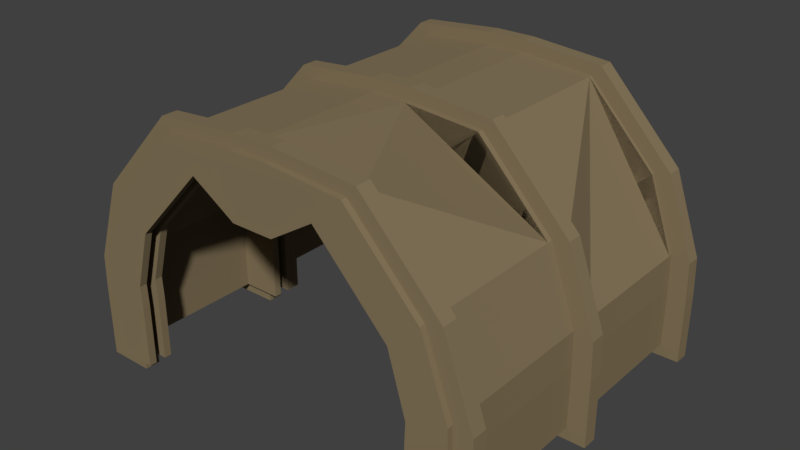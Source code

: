 # Source: roof-straight.blend  (saved by Blender 2.79.0; exported with 4.5.12 LTS)
import bpy
from mathutils import Matrix  # noqa: F401  (used for matrix-valued properties, if any)

bpy.ops.wm.read_factory_settings(use_empty=True)
scene = bpy.context.scene
scene.name = 'Scene'

# ---- collections
col_collection_1 = bpy.data.collections.new('Collection 1'); scene.collection.children.link(col_collection_1)

# ---- materials (node trees are filled in below, after node groups)
mat_material_001 = bpy.data.materials.new('Material.001')
mat_material_001.alpha_threshold = 0.0
mat_material_001.use_transparent_shadow = False
mat_material_001.diffuse_color = (0.2396, 0.1832, 0.1045, 1.0)
mat_material_001.roughness = 0.5
mat_material_001.line_color = (0.0, 0.0, 0.0, 1.0)

# ---- material node trees

# ---- world
world_world = bpy.data.worlds.new('World'); scene.world = world_world
world_world.color = (0.05088, 0.05088, 0.05088)
world_world.use_sun_shadow = False
world_world.sun_shadow_jitter_overblur = 0.0
world_world.cycles.sampling_method = 'MANUAL'

# ---- meshes
me_cube_368 = bpy.data.meshes.new('Cube.368')
me_cube_368.from_pydata([(-9.448, -0.1981, -1.0), (-9.448, -0.1981, 2.036), (-9.448, 0.1981, -1.0), (-9.448, 0.1981, 2.036), (-7.448, -0.1981, -1.0), (-7.448, -0.1981, 2.036), (-7.448, 0.1981, -1.0), (-7.448, 0.1981, 2.036), (-9.399, -0.1981, 3.721), (-9.399, 0.1981, 3.721), (-7.497, 0.1981, 3.104), (-7.497, -0.1981, 3.104), (-8.117, -0.1981, 7.362), (-8.117, 0.1981, 7.362), (-6.662, 0.1981, 5.99), (-6.662, -0.1981, 5.99), (-4.621, -0.1981, 11.07), (-4.621, 0.1981, 11.07), (-3.166, 0.1981, 9.694), (-3.166, -0.1981, 9.694), (-0.9215, -0.1981, 11.38), (-0.9215, 0.1981, 11.38), (-1.02, 0.1981, 8.338), (-1.02, -0.1981, 8.338), (9.448, -0.1981, -1.0), (9.448, -0.1981, 2.036), (9.448, 0.1981, -1.0), (9.448, 0.1981, 2.036), (7.448, -0.1981, -1.0), (7.448, -0.1981, 2.036), (7.448, 0.1981, -1.0), (7.448, 0.1981, 2.036), (9.399, -0.1981, 3.721), (9.399, 0.1981, 3.721), (7.497, 0.1981, 3.104), (7.497, -0.1981, 3.104), (8.117, -0.1981, 7.362), (8.117, 0.1981, 7.362), (6.662, 0.1981, 5.99), (6.662, -0.1981, 5.99), (4.621, -0.1981, 11.07), (4.621, 0.1981, 11.07), (3.166, 0.1981, 9.694), (3.166, -0.1981, 9.694), (0.9215, -0.1981, 11.38), (0.9215, 0.1981, 11.38), (1.02, 0.1981, 8.338), (1.02, -0.1981, 8.338), (-9.448, 0.7304, -1.0), (-9.448, 0.7304, 2.036), (-9.448, 1.126, -1.0), (-9.448, 1.126, 2.036), (-7.448, 0.7304, -1.0), (-7.448, 0.7304, 2.036), (-7.448, 1.126, -1.0), (-7.448, 1.126, 2.036), (-9.399, 0.7304, 3.721), (-9.399, 1.126, 3.721), (-7.497, 1.126, 3.104), (-7.497, 0.7304, 3.104), (-8.117, 0.7304, 7.362), (-8.117, 1.126, 7.362), (-6.662, 1.126, 5.99), (-6.662, 0.7304, 5.99), (-4.621, 0.7304, 11.07), (-4.621, 1.126, 11.07), (-3.166, 1.126, 9.694), (-3.166, 0.7304, 9.694), (-0.9215, 0.7304, 11.38), (-0.9215, 1.126, 11.38), (-1.02, 1.126, 8.338), (-1.02, 0.7304, 8.338), (9.448, 0.7304, -1.0), (9.448, 0.7304, 2.036), (9.448, 1.126, -1.0), (9.448, 1.126, 2.036), (7.448, 0.7304, -1.0), (7.448, 0.7304, 2.036), (7.448, 1.126, -1.0), (7.448, 1.126, 2.036), (9.399, 0.7304, 3.721), (9.399, 1.126, 3.721), (7.497, 1.126, 3.104), (7.497, 0.7304, 3.104), (8.117, 0.7304, 7.362), (8.117, 1.126, 7.362), (6.662, 1.126, 5.99), (6.662, 0.7304, 5.99), (4.621, 0.7304, 11.07), (4.621, 1.126, 11.07), (3.166, 1.126, 9.694), (3.166, 0.7304, 9.694), (0.9215, 0.7304, 11.38), (0.9215, 1.126, 11.38), (1.02, 1.126, 8.338), (1.02, 0.7304, 8.338), (-10.37, 0.1066, -1.624), (-10.37, 0.1066, 1.707), (-10.37, 0.9328, -1.624), (-10.37, 0.9328, 1.707), (-8.172, 0.1066, -1.624), (-8.172, 0.1066, 1.707), (-8.172, 0.9328, -1.624), (-8.172, 0.9328, 1.707), (-10.31, 0.1066, 3.556), (-10.31, 0.9328, 3.556), (-8.225, 0.9328, 2.878), (-8.225, 0.1066, 2.878), (-8.905, 0.1066, 7.55), (-8.905, 0.9328, 7.55), (-7.309, 0.9328, 6.044), (-7.309, 0.1066, 6.044), (-5.07, 0.1066, 11.62), (-5.07, 0.9328, 11.62), (-3.474, 0.9328, 10.11), (-3.474, 0.1066, 10.11), (-1.011, 0.1066, 11.96), (-1.011, 0.9328, 11.96), (-1.12, 0.9328, 8.85), (-1.12, 0.1066, 8.85), (10.37, 0.1066, -1.624), (10.37, 0.1066, 1.707), (10.37, 0.9328, -1.624), (10.37, 0.9328, 1.707), (8.172, 0.1066, -1.624), (8.172, 0.1066, 1.707), (8.172, 0.9328, -1.624), (8.172, 0.9328, 1.707), (10.31, 0.1066, 3.556), (10.31, 0.9328, 3.556), (8.225, 0.9328, 2.878), (8.225, 0.1066, 2.878), (8.905, 0.1066, 7.55), (8.905, 0.9328, 7.55), (7.309, 0.9328, 6.044), (7.309, 0.1066, 6.044), (5.07, 0.1066, 11.62), (5.07, 0.9328, 11.62), (3.474, 0.9328, 10.11), (3.474, 0.1066, 10.11), (1.011, 0.1066, 11.96), (1.011, 0.9328, 11.96), (1.12, 0.9328, 8.85), (1.12, 0.1066, 8.85), (-9.448, 8.539, -1.0), (-9.448, 8.539, 2.036), (-9.448, 8.935, -1.0), (-9.448, 8.935, 2.036), (-7.448, 8.539, -1.0), (-7.448, 8.539, 2.036), (-7.448, 8.935, -1.0), (-7.448, 8.935, 2.036), (-9.399, 8.539, 3.721), (-9.399, 8.935, 3.721), (-7.497, 8.935, 3.104), (-7.497, 8.539, 3.104), (-8.117, 8.539, 7.362), (-8.117, 8.935, 7.362), (-6.662, 8.935, 5.99), (-6.662, 8.539, 5.99), (-4.621, 8.539, 11.07), (-4.621, 8.935, 11.07), (-3.166, 8.935, 9.694), (-3.166, 8.539, 9.694), (-0.9215, 8.539, 11.38), (-0.9215, 8.935, 11.38), (-1.02, 8.935, 8.338), (-1.02, 8.539, 8.338), (9.448, 8.539, -1.0), (9.448, 8.539, 2.036), (9.448, 8.935, -1.0), (9.448, 8.935, 2.036), (7.448, 8.539, -1.0), (7.448, 8.539, 2.036), (7.448, 8.935, -1.0), (7.448, 8.935, 2.036), (9.399, 8.539, 3.721), (9.399, 8.935, 3.721), (7.497, 8.935, 3.104), (7.497, 8.539, 3.104), (8.117, 8.539, 7.362), (8.117, 8.935, 7.362), (6.662, 8.935, 5.99), (6.662, 8.539, 5.99), (4.621, 8.539, 11.07), (4.621, 8.935, 11.07), (3.166, 8.935, 9.694), (3.166, 8.539, 9.694), (0.9215, 8.539, 11.38), (0.9215, 8.935, 11.38), (1.02, 8.935, 8.338), (1.02, 8.539, 8.338), (9.448, 19.02, -1.0), (9.448, 19.02, 2.036), (9.448, 18.62, -1.0), (9.448, 18.62, 2.036), (7.448, 19.02, -1.0), (7.448, 19.02, 2.036), (7.448, 18.62, -1.0), (7.448, 18.62, 2.036), (9.399, 19.02, 3.721), (9.399, 18.62, 3.721), (7.497, 18.62, 3.104), (7.497, 19.02, 3.104), (8.117, 19.02, 7.362), (8.117, 18.62, 7.362), (6.662, 18.62, 5.99), (6.662, 19.02, 5.99), (4.621, 19.02, 11.07), (4.621, 18.62, 11.07), (3.166, 18.62, 9.694), (3.166, 19.02, 9.694), (0.9215, 19.02, 11.38), (0.9215, 18.62, 11.38), (1.02, 18.62, 8.338), (1.02, 19.02, 8.338), (-9.448, 19.02, -1.0), (-9.448, 19.02, 2.036), (-9.448, 18.62, -1.0), (-9.448, 18.62, 2.036), (-7.448, 19.02, -1.0), (-7.448, 19.02, 2.036), (-7.448, 18.62, -1.0), (-7.448, 18.62, 2.036), (-9.399, 19.02, 3.721), (-9.399, 18.62, 3.721), (-7.497, 18.62, 3.104), (-7.497, 19.02, 3.104), (-8.117, 19.02, 7.362), (-8.117, 18.62, 7.362), (-6.662, 18.62, 5.99), (-6.662, 19.02, 5.99), (-4.621, 19.02, 11.07), (-4.621, 18.62, 11.07), (-3.166, 18.62, 9.694), (-3.166, 19.02, 9.694), (-0.9214, 19.02, 11.38), (-0.9214, 18.62, 11.38), (-1.02, 18.62, 8.338), (-1.02, 19.02, 8.338), (9.448, 18.09, -1.0), (9.448, 18.09, 2.036), (9.448, 17.69, -1.0), (9.448, 17.69, 2.036), (7.448, 18.09, -1.0), (7.448, 18.09, 2.036), (7.448, 17.69, -1.0), (7.448, 17.69, 2.036), (9.399, 18.09, 3.721), (9.399, 17.69, 3.721), (7.497, 17.69, 3.104), (7.497, 18.09, 3.104), (8.117, 18.09, 7.362), (8.117, 17.69, 7.362), (6.662, 17.69, 5.99), (6.662, 18.09, 5.99), (4.621, 18.09, 11.07), (4.621, 17.69, 11.07), (3.166, 17.69, 9.694), (3.166, 18.09, 9.694), (0.9215, 18.09, 11.38), (0.9215, 17.69, 11.38), (1.02, 17.69, 8.338), (1.02, 18.09, 8.338), (-9.448, 18.09, -1.0), (-9.448, 18.09, 2.036), (-9.448, 17.69, -1.0), (-9.448, 17.69, 2.036), (-7.448, 18.09, -1.0), (-7.448, 18.09, 2.036), (-7.448, 17.69, -1.0), (-7.448, 17.69, 2.036), (-9.399, 18.09, 3.721), (-9.399, 17.69, 3.721), (-7.497, 17.69, 3.104), (-7.497, 18.09, 3.104), (-8.117, 18.09, 7.362), (-8.117, 17.69, 7.362), (-6.662, 17.69, 5.99), (-6.662, 18.09, 5.99), (-4.621, 18.09, 11.07), (-4.621, 17.69, 11.07), (-3.166, 17.69, 9.694), (-3.166, 18.09, 9.694), (-0.9214, 18.09, 11.38), (-0.9214, 17.69, 11.38), (-1.02, 17.69, 8.338), (-1.02, 18.09, 8.338), (10.37, 18.71, -1.624), (10.37, 18.71, 1.707), (10.37, 17.88, -1.624), (10.37, 17.88, 1.707), (8.172, 18.71, -1.624), (8.172, 18.71, 1.707), (8.172, 17.88, -1.624), (8.172, 17.88, 1.707), (10.31, 18.71, 3.556), (10.31, 17.88, 3.556), (8.225, 17.88, 2.878), (8.225, 18.71, 2.878), (8.905, 18.71, 7.55), (8.905, 17.88, 7.55), (7.309, 17.88, 6.044), (7.309, 18.71, 6.044), (5.07, 18.71, 11.62), (5.07, 17.88, 11.62), (3.474, 17.88, 10.11), (3.474, 18.71, 10.11), (1.011, 18.71, 11.96), (1.011, 17.88, 11.96), (1.12, 17.88, 8.85), (1.12, 18.71, 8.85), (-10.37, 18.71, -1.624), (-10.37, 18.71, 1.707), (-10.37, 17.88, -1.624), (-10.37, 17.88, 1.707), (-8.172, 18.71, -1.624), (-8.172, 18.71, 1.707), (-8.172, 17.88, -1.624), (-8.172, 17.88, 1.707), (-10.31, 18.71, 3.556), (-10.31, 17.88, 3.556), (-8.225, 17.88, 2.878), (-8.225, 18.71, 2.878), (-8.905, 18.71, 7.55), (-8.905, 17.88, 7.55), (-7.309, 17.88, 6.044), (-7.309, 18.71, 6.044), (-5.07, 18.71, 11.62), (-5.07, 17.88, 11.62), (-3.474, 17.88, 10.11), (-3.474, 18.71, 10.11), (-1.011, 18.71, 11.96), (-1.011, 17.88, 11.96), (-1.12, 17.88, 8.85), (-1.12, 18.71, 8.85), (9.448, 10.28, -1.0), (9.448, 10.28, 2.036), (9.448, 9.882, -1.0), (9.448, 9.882, 2.036), (7.448, 10.28, -1.0), (7.448, 10.28, 2.036), (7.448, 9.882, -1.0), (7.448, 9.882, 2.036), (9.399, 10.28, 3.721), (9.399, 9.882, 3.721), (7.497, 9.882, 3.104), (7.497, 10.28, 3.104), (8.117, 10.28, 7.362), (8.117, 9.882, 7.362), (6.662, 9.882, 5.99), (6.662, 10.28, 5.99), (4.621, 10.28, 11.07), (4.621, 9.882, 11.07), (3.166, 9.882, 9.694), (3.166, 10.28, 9.694), (0.9215, 10.28, 11.38), (0.9215, 9.882, 11.38), (1.02, 9.882, 8.338), (1.02, 10.28, 8.338), (-9.448, 10.28, -1.0), (-9.448, 10.28, 2.036), (-9.448, 9.882, -1.0), (-9.448, 9.882, 2.036), (-7.448, 10.28, -1.0), (-7.448, 10.28, 2.036), (-7.448, 9.882, -1.0), (-7.448, 9.882, 2.036), (-9.399, 10.28, 3.721), (-9.399, 9.882, 3.721), (-7.497, 9.882, 3.104), (-7.497, 10.28, 3.104), (-8.117, 10.28, 7.362), (-8.117, 9.882, 7.362), (-6.662, 9.882, 5.99), (-6.662, 10.28, 5.99), (-4.621, 10.28, 11.07), (-4.621, 9.882, 11.07), (-3.166, 9.882, 9.694), (-3.166, 10.28, 9.694), (-0.9215, 10.28, 11.38), (-0.9215, 9.882, 11.38), (-1.02, 9.882, 8.338), (-1.02, 10.28, 8.338), (9.448, 9.35, -1.0), (9.448, 9.35, 2.036), (9.448, 8.954, -1.0), (9.448, 8.954, 2.036), (7.448, 9.35, -1.0), (7.448, 9.35, 2.036), (7.448, 8.954, -1.0), (7.448, 8.954, 2.036), (9.399, 9.35, 3.721), (9.399, 8.954, 3.721), (7.497, 8.954, 3.104), (7.497, 9.35, 3.104), (8.117, 9.35, 7.362), (8.117, 8.954, 7.362), (6.662, 8.954, 5.99), (6.662, 9.35, 5.99), (4.621, 9.35, 11.07), (4.621, 8.954, 11.07), (3.166, 8.954, 9.694), (3.166, 9.35, 9.694), (0.9215, 9.35, 11.38), (0.9215, 8.954, 11.38), (1.02, 8.954, 8.338), (1.02, 9.35, 8.338), (-9.448, 9.35, -1.0), (-9.448, 9.35, 2.036), (-9.448, 8.954, -1.0), (-9.448, 8.954, 2.036), (-7.448, 9.35, -1.0), (-7.448, 9.35, 2.036), (-7.448, 8.954, -1.0), (-7.448, 8.954, 2.036), (-9.399, 9.35, 3.721), (-9.399, 8.954, 3.721), (-7.497, 8.954, 3.104), (-7.497, 9.35, 3.104), (-8.117, 9.35, 7.362), (-8.117, 8.954, 7.362), (-6.662, 8.954, 5.99), (-6.662, 9.35, 5.99), (-4.621, 9.35, 11.07), (-4.621, 8.954, 11.07), (-3.166, 8.954, 9.694), (-3.166, 9.35, 9.694), (-0.9215, 9.35, 11.38), (-0.9215, 8.954, 11.38), (-1.02, 8.954, 8.338), (-1.02, 9.35, 8.338), (10.37, 9.974, -1.624), (10.37, 9.974, 1.707), (10.37, 9.148, -1.624), (10.37, 9.148, 1.707), (8.172, 9.974, -1.624), (8.172, 9.974, 1.707), (8.172, 9.148, -1.624), (8.172, 9.148, 1.707), (10.31, 9.974, 3.556), (10.31, 9.148, 3.556), (8.225, 9.148, 2.878), (8.225, 9.974, 2.878), (8.905, 9.974, 7.55), (8.905, 9.148, 7.55), (7.309, 9.148, 6.044), (7.309, 9.974, 6.044), (5.07, 9.974, 11.62), (5.07, 9.148, 11.62), (3.474, 9.148, 10.11), (3.474, 9.974, 10.11), (1.011, 9.974, 11.96), (1.011, 9.148, 11.96), (1.12, 9.148, 8.85), (1.12, 9.974, 8.85), (-10.37, 9.974, -1.624), (-10.37, 9.974, 1.707), (-10.37, 9.148, -1.624), (-10.37, 9.148, 1.707), (-8.172, 9.974, -1.624), (-8.172, 9.974, 1.707), (-8.172, 9.148, -1.624), (-8.172, 9.148, 1.707), (-10.31, 9.974, 3.556), (-10.31, 9.148, 3.556), (-8.225, 9.148, 2.878), (-8.225, 9.974, 2.878), (-8.905, 9.974, 7.55), (-8.905, 9.148, 7.55), (-7.309, 9.148, 6.044), (-7.309, 9.974, 6.044), (-5.07, 9.974, 11.62), (-5.07, 9.148, 11.62), (-3.474, 9.148, 10.11), (-3.474, 9.974, 10.11), (-1.011, 9.974, 11.96), (-1.011, 9.148, 11.96), (-1.12, 9.148, 8.85), (-1.12, 9.974, 8.85)], [], [(0, 1, 3, 2), (2, 3, 7, 6), (6, 7, 5, 4), (4, 5, 1, 0), (2, 6, 4, 0), (3, 1, 8, 9), (10, 9, 13, 14), (1, 5, 11, 8), (7, 3, 9, 10), (5, 7, 10, 11), (15, 14, 18, 19), (11, 10, 14, 15), (9, 8, 12, 13), (8, 11, 15, 12), (16, 19, 23, 20), (13, 12, 16, 17), (12, 15, 19, 16), (14, 13, 17, 18), (22, 21, 20, 23), (18, 17, 21, 22), (19, 18, 22, 23), (17, 16, 20, 21), (24, 26, 27, 25), (26, 30, 31, 27), (30, 28, 29, 31), (28, 24, 25, 29), (26, 24, 28, 30), (27, 33, 32, 25), (34, 38, 37, 33), (25, 32, 35, 29), (31, 34, 33, 27), (29, 35, 34, 31), (39, 43, 42, 38), (35, 39, 38, 34), (33, 37, 36, 32), (32, 36, 39, 35), (40, 44, 47, 43), (37, 41, 40, 36), (36, 40, 43, 39), (38, 42, 41, 37), (46, 47, 44, 45), (42, 46, 45, 41), (43, 47, 46, 42), (41, 45, 44, 40), (46, 22, 21, 45), (22, 46, 47, 23), (47, 23, 20, 44), (20, 44, 45, 21), (48, 49, 51, 50), (50, 51, 55, 54), (54, 55, 53, 52), (52, 53, 49, 48), (50, 54, 52, 48), (51, 49, 56, 57), (58, 57, 61, 62), (49, 53, 59, 56), (55, 51, 57, 58), (53, 55, 58, 59), (63, 62, 66, 67), (59, 58, 62, 63), (57, 56, 60, 61), (56, 59, 63, 60), (64, 67, 71, 68), (61, 60, 64, 65), (60, 63, 67, 64), (62, 61, 65, 66), (70, 69, 68, 71), (66, 65, 69, 70), (67, 66, 70, 71), (65, 64, 68, 69), (72, 74, 75, 73), (74, 78, 79, 75), (78, 76, 77, 79), (76, 72, 73, 77), (74, 72, 76, 78), (75, 81, 80, 73), (82, 86, 85, 81), (73, 80, 83, 77), (79, 82, 81, 75), (77, 83, 82, 79), (87, 91, 90, 86), (83, 87, 86, 82), (81, 85, 84, 80), (80, 84, 87, 83), (88, 92, 95, 91), (85, 89, 88, 84), (84, 88, 91, 87), (86, 90, 89, 85), (94, 95, 92, 93), (90, 94, 93, 89), (91, 95, 94, 90), (89, 93, 92, 88), (94, 70, 69, 93), (70, 94, 95, 71), (95, 71, 68, 92), (68, 92, 93, 69), (96, 97, 99, 98), (98, 99, 103, 102), (102, 103, 101, 100), (100, 101, 97, 96), (98, 102, 100, 96), (99, 97, 104, 105), (106, 105, 109, 110), (97, 101, 107, 104), (103, 99, 105, 106), (101, 103, 106, 107), (111, 110, 114, 115), (107, 106, 110, 111), (105, 104, 108, 109), (104, 107, 111, 108), (112, 115, 119, 116), (109, 108, 112, 113), (108, 111, 115, 112), (110, 109, 113, 114), (118, 117, 116, 119), (114, 113, 117, 118), (115, 114, 118, 119), (113, 112, 116, 117), (120, 122, 123, 121), (122, 126, 127, 123), (126, 124, 125, 127), (124, 120, 121, 125), (122, 120, 124, 126), (123, 129, 128, 121), (130, 134, 133, 129), (121, 128, 131, 125), (127, 130, 129, 123), (125, 131, 130, 127), (135, 139, 138, 134), (131, 135, 134, 130), (129, 133, 132, 128), (128, 132, 135, 131), (136, 140, 143, 139), (133, 137, 136, 132), (132, 136, 139, 135), (134, 138, 137, 133), (142, 143, 140, 141), (138, 142, 141, 137), (139, 143, 142, 138), (137, 141, 140, 136), (142, 118, 117, 141), (118, 142, 143, 119), (143, 119, 116, 140), (116, 140, 141, 117), (144, 145, 147, 146), (146, 147, 151, 150), (150, 151, 149, 148), (148, 149, 145, 144), (146, 150, 148, 144), (147, 145, 152, 153), (154, 153, 157, 158), (145, 149, 155, 152), (151, 147, 153, 154), (149, 151, 154, 155), (159, 158, 162, 163), (155, 154, 158, 159), (153, 152, 156, 157), (152, 155, 159, 156), (160, 163, 167, 164), (157, 156, 160, 161), (156, 159, 163, 160), (158, 157, 161, 162), (166, 165, 164, 167), (162, 161, 165, 166), (163, 162, 166, 167), (161, 160, 164, 165), (168, 170, 171, 169), (170, 174, 175, 171), (174, 172, 173, 175), (172, 168, 169, 173), (170, 168, 172, 174), (171, 177, 176, 169), (178, 182, 181, 177), (169, 176, 179, 173), (175, 178, 177, 171), (173, 179, 178, 175), (183, 187, 186, 182), (179, 183, 182, 178), (177, 181, 180, 176), (176, 180, 183, 179), (184, 188, 191, 187), (181, 185, 184, 180), (180, 184, 187, 183), (182, 186, 185, 181), (190, 191, 188, 189), (186, 190, 189, 185), (187, 191, 190, 186), (185, 189, 188, 184), (190, 166, 165, 189), (166, 190, 191, 167), (191, 167, 164, 188), (164, 188, 189, 165), (57, 51, 50, 144, 145, 152, 156, 160, 164, 69, 65, 61), (75, 81, 85, 180, 176, 169, 168, 74), (93, 69, 164, 188, 184, 180, 85, 89), (192, 193, 195, 194), (194, 195, 199, 198), (198, 199, 197, 196), (196, 197, 193, 192), (194, 198, 196, 192), (195, 193, 200, 201), (202, 201, 205, 206), (193, 197, 203, 200), (199, 195, 201, 202), (197, 199, 202, 203), (207, 206, 210, 211), (203, 202, 206, 207), (201, 200, 204, 205), (200, 203, 207, 204), (208, 211, 215, 212), (205, 204, 208, 209), (204, 207, 211, 208), (206, 205, 209, 210), (214, 213, 212, 215), (210, 209, 213, 214), (211, 210, 214, 215), (209, 208, 212, 213), (216, 218, 219, 217), (218, 222, 223, 219), (222, 220, 221, 223), (220, 216, 217, 221), (218, 216, 220, 222), (219, 225, 224, 217), (226, 230, 229, 225), (217, 224, 227, 221), (223, 226, 225, 219), (221, 227, 226, 223), (231, 235, 234, 230), (227, 231, 230, 226), (225, 229, 228, 224), (224, 228, 231, 227), (232, 236, 239, 235), (229, 233, 232, 228), (228, 232, 235, 231), (230, 234, 233, 229), (238, 239, 236, 237), (234, 238, 237, 233), (235, 239, 238, 234), (233, 237, 236, 232), (238, 214, 213, 237), (214, 238, 239, 215), (239, 215, 212, 236), (212, 236, 237, 213), (240, 241, 243, 242), (242, 243, 247, 246), (246, 247, 245, 244), (244, 245, 241, 240), (242, 246, 244, 240), (243, 241, 248, 249), (250, 249, 253, 254), (241, 245, 251, 248), (247, 243, 249, 250), (245, 247, 250, 251), (255, 254, 258, 259), (251, 250, 254, 255), (249, 248, 252, 253), (248, 251, 255, 252), (256, 259, 263, 260), (253, 252, 256, 257), (252, 255, 259, 256), (254, 253, 257, 258), (262, 261, 260, 263), (258, 257, 261, 262), (259, 258, 262, 263), (257, 256, 260, 261), (264, 266, 267, 265), (266, 270, 271, 267), (270, 268, 269, 271), (268, 264, 265, 269), (266, 264, 268, 270), (267, 273, 272, 265), (274, 278, 277, 273), (265, 272, 275, 269), (271, 274, 273, 267), (269, 275, 274, 271), (279, 283, 282, 278), (275, 279, 278, 274), (273, 277, 276, 272), (272, 276, 279, 275), (280, 284, 287, 283), (277, 281, 280, 276), (276, 280, 283, 279), (278, 282, 281, 277), (286, 287, 284, 285), (282, 286, 285, 281), (283, 287, 286, 282), (281, 285, 284, 280), (286, 262, 261, 285), (262, 286, 287, 263), (287, 263, 260, 284), (260, 284, 285, 261), (288, 289, 291, 290), (290, 291, 295, 294), (294, 295, 293, 292), (292, 293, 289, 288), (290, 294, 292, 288), (291, 289, 296, 297), (298, 297, 301, 302), (289, 293, 299, 296), (295, 291, 297, 298), (293, 295, 298, 299), (303, 302, 306, 307), (299, 298, 302, 303), (297, 296, 300, 301), (296, 299, 303, 300), (304, 307, 311, 308), (301, 300, 304, 305), (300, 303, 307, 304), (302, 301, 305, 306), (310, 309, 308, 311), (306, 305, 309, 310), (307, 306, 310, 311), (305, 304, 308, 309), (312, 314, 315, 313), (314, 318, 319, 315), (318, 316, 317, 319), (316, 312, 313, 317), (314, 312, 316, 318), (315, 321, 320, 313), (322, 326, 325, 321), (313, 320, 323, 317), (319, 322, 321, 315), (317, 323, 322, 319), (327, 331, 330, 326), (323, 327, 326, 322), (321, 325, 324, 320), (320, 324, 327, 323), (328, 332, 335, 331), (325, 329, 328, 324), (324, 328, 331, 327), (326, 330, 329, 325), (334, 335, 332, 333), (330, 334, 333, 329), (331, 335, 334, 330), (329, 333, 332, 328), (334, 310, 309, 333), (310, 334, 335, 311), (335, 311, 308, 332), (308, 332, 333, 309), (336, 337, 339, 338), (338, 339, 343, 342), (342, 343, 341, 340), (340, 341, 337, 336), (338, 342, 340, 336), (339, 337, 344, 345), (346, 345, 349, 350), (337, 341, 347, 344), (343, 339, 345, 346), (341, 343, 346, 347), (351, 350, 354, 355), (347, 346, 350, 351), (345, 344, 348, 349), (344, 347, 351, 348), (352, 355, 359, 356), (349, 348, 352, 353), (348, 351, 355, 352), (350, 349, 353, 354), (358, 357, 356, 359), (354, 353, 357, 358), (355, 354, 358, 359), (353, 352, 356, 357), (360, 362, 363, 361), (362, 366, 367, 363), (366, 364, 365, 367), (364, 360, 361, 365), (362, 360, 364, 366), (363, 369, 368, 361), (370, 374, 373, 369), (361, 368, 371, 365), (367, 370, 369, 363), (365, 371, 370, 367), (375, 379, 378, 374), (371, 375, 374, 370), (369, 373, 372, 368), (368, 372, 375, 371), (376, 380, 383, 379), (373, 377, 376, 372), (372, 376, 379, 375), (374, 378, 377, 373), (382, 383, 380, 381), (378, 382, 381, 377), (379, 383, 382, 378), (377, 381, 380, 376), (382, 358, 357, 381), (358, 382, 383, 359), (383, 359, 356, 380), (356, 380, 381, 357), (384, 385, 387, 386), (386, 387, 391, 390), (390, 391, 389, 388), (388, 389, 385, 384), (386, 390, 388, 384), (387, 385, 392, 393), (394, 393, 397, 398), (385, 389, 395, 392), (391, 387, 393, 394), (389, 391, 394, 395), (399, 398, 402, 403), (395, 394, 398, 399), (393, 392, 396, 397), (392, 395, 399, 396), (400, 403, 407, 404), (397, 396, 400, 401), (396, 399, 403, 400), (398, 397, 401, 402), (406, 405, 404, 407), (402, 401, 405, 406), (403, 402, 406, 407), (401, 400, 404, 405), (408, 410, 411, 409), (410, 414, 415, 411), (414, 412, 413, 415), (412, 408, 409, 413), (410, 408, 412, 414), (411, 417, 416, 409), (418, 422, 421, 417), (409, 416, 419, 413), (415, 418, 417, 411), (413, 419, 418, 415), (423, 427, 426, 422), (419, 423, 422, 418), (417, 421, 420, 416), (416, 420, 423, 419), (424, 428, 431, 427), (421, 425, 424, 420), (420, 424, 427, 423), (422, 426, 425, 421), (430, 431, 428, 429), (426, 430, 429, 425), (427, 431, 430, 426), (425, 429, 428, 424), (430, 406, 405, 429), (406, 430, 431, 407), (431, 407, 404, 428), (404, 428, 429, 405), (432, 433, 435, 434), (434, 435, 439, 438), (438, 439, 437, 436), (436, 437, 433, 432), (434, 438, 436, 432), (435, 433, 440, 441), (442, 441, 445, 446), (433, 437, 443, 440), (439, 435, 441, 442), (437, 439, 442, 443), (447, 446, 450, 451), (443, 442, 446, 447), (441, 440, 444, 445), (440, 443, 447, 444), (448, 451, 455, 452), (445, 444, 448, 449), (444, 447, 451, 448), (446, 445, 449, 450), (454, 453, 452, 455), (450, 449, 453, 454), (451, 450, 454, 455), (449, 448, 452, 453), (456, 458, 459, 457), (458, 462, 463, 459), (462, 460, 461, 463), (460, 456, 457, 461), (458, 456, 460, 462), (459, 465, 464, 457), (466, 470, 469, 465), (457, 464, 467, 461), (463, 466, 465, 459), (461, 467, 466, 463), (471, 475, 474, 470), (467, 471, 470, 466), (465, 469, 468, 464), (464, 468, 471, 467), (472, 476, 479, 475), (469, 473, 472, 468), (468, 472, 475, 471), (470, 474, 473, 469), (478, 479, 476, 477), (474, 478, 477, 473), (475, 479, 478, 474), (473, 477, 476, 472), (478, 454, 453, 477), (454, 478, 479, 455), (479, 455, 452, 476), (452, 476, 477, 453), (249, 243, 242, 336, 337, 344, 348, 352, 356, 261, 257, 253), (267, 273, 277, 372, 368, 361, 360, 266), (285, 261, 356, 380, 376, 372, 277, 281)])
me_cube_368.materials.append(mat_material_001)
me_cube_368.use_remesh_preserve_volume = False
me_cube_368.use_remesh_preserve_attributes = False
me_cube_368.use_mirror_vertex_groups = False
me_cube_368.update()

# ---- objects
ob_cube_221 = bpy.data.objects.new('Cube.221', me_cube_368)

# ---- transforms, parenting, visibility, modifiers, constraints
ob_cube_221.location = (0.006074, 7.308, 8.648)
ob_cube_221.rotation_euler = (0.0, -0.0, 3.142)
ob_cube_221.scale = (0.8177, 0.7412, 0.8177)
ob_cube_221.lineart.crease_threshold = 0.0

# ---- collection membership
col_collection_1.objects.link(ob_cube_221)

# ---- scene / render settings (as saved in the file)
scene.frame_start = 1; scene.frame_end = 250; scene.frame_set(1)
scene.render.engine = 'BLENDER_EEVEE_NEXT'
scene.render.resolution_percentage = 50
scene.render.dither_intensity = 0.0
scene.cycles.use_denoising = False
scene.cycles.samples = 128
scene.cycles.sampling_pattern = 'TABULATED_SOBOL'
scene.cycles.use_adaptive_sampling = False
scene.cycles.use_light_tree = False
scene.cycles.blur_glossy = 0.0
scene.cycles.sample_clamp_indirect = 0.0
scene.view_settings.view_transform = 'Standard'
bpy.context.view_layer.update()

# ---- added for rendering (the .blend has no active camera and no usable light): camera, sun
cam_auto = bpy.data.cameras.new('AutoCamera')
cam_auto.lens = 50.0
cam_auto.sensor_width = 36.0
cam_auto.clip_end = 1000.0
ob_auto_camera = bpy.data.objects.new('AutoCamera', cam_auto)
scene.collection.objects.link(ob_auto_camera)
ob_auto_camera.location = (22.9234, -27.1671, 31.2069)
ob_auto_camera.rotation_euler = (1.09748, -7.21219e-08, 0.694738)
scene.camera = ob_auto_camera
light_auto_sun = bpy.data.lights.new('AutoSun', 'SUN')
light_auto_sun.energy = 3.0
light_auto_sun.angle = 0.0523599
ob_auto_sun = bpy.data.objects.new('AutoSun', light_auto_sun)
scene.collection.objects.link(ob_auto_sun)
ob_auto_sun.rotation_euler = (0.872665, 0.174533, 0.523599)
bpy.context.view_layer.update()
